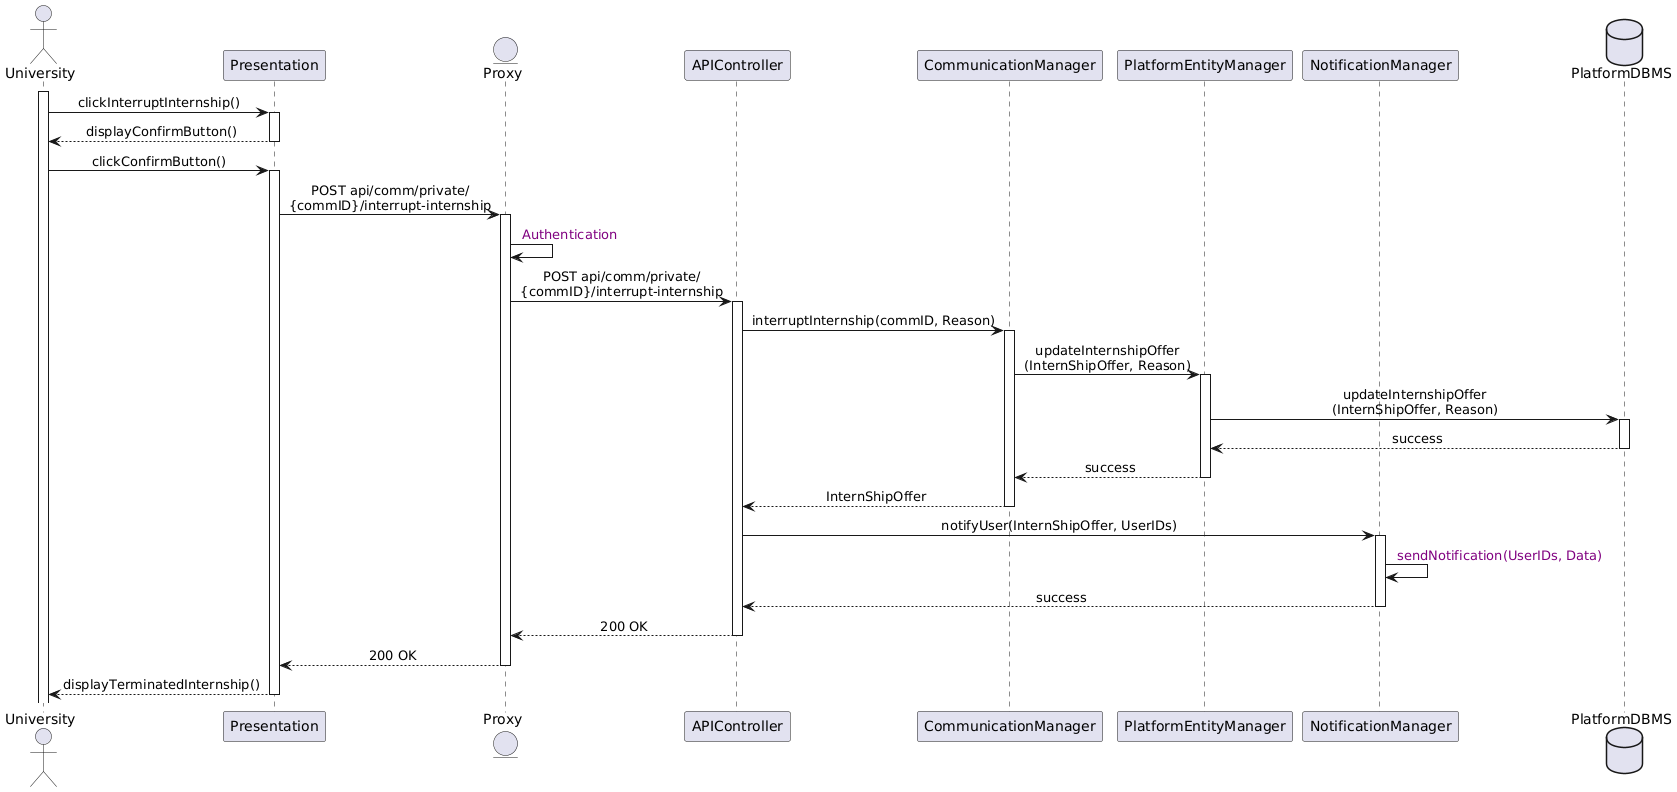

The diagram above was rendered by PlantUML. Its source (embedded in the PNG):
@startuml
skinparam sequenceMessageAlign center

actor       University
participant  Presentation
entity      Proxy
participant APIController
participant CommunicationManager
participant PlatformEntityManager
participant NotificationManager
database    PlatformDBMS

activate University
University -> Presentation : clickInterruptInternship()
activate Presentation
Presentation --> University : displayConfirmButton()
deactivate Presentation
University -> Presentation : clickConfirmButton()
activate Presentation
Presentation -> Proxy : POST api/comm/private/\n{commID}/interrupt-internship
activate Proxy
Proxy -> Proxy : <color:purple> Authentication
Proxy -> APIController : POST api/comm/private/\n{commID}/interrupt-internship
activate APIController
APIController -> CommunicationManager : interruptInternship(commID, Reason)
activate CommunicationManager
CommunicationManager -> PlatformEntityManager : updateInternshipOffer\n(InternShipOffer, Reason)
activate PlatformEntityManager
PlatformEntityManager -> PlatformDBMS : updateInternshipOffer\n(InternShipOffer, Reason)
activate PlatformDBMS
PlatformDBMS --> PlatformEntityManager : success
deactivate PlatformDBMS
PlatformEntityManager --> CommunicationManager : success
deactivate PlatformEntityManager
CommunicationManager --> APIController : InternShipOffer
deactivate CommunicationManager
APIController -> NotificationManager : notifyUser(InternShipOffer, UserIDs)
activate NotificationManager
NotificationManager -> NotificationManager : <color:purple> sendNotification(UserIDs, Data)
NotificationManager --> APIController : success
deactivate NotificationManager
deactivate CommunicationManager
APIController --> Proxy : 200 OK
deactivate APIController
Proxy --> Presentation : 200 OK
deactivate Proxy
Presentation --> University : displayTerminatedInternship()
deactivate Presentation
@enduml